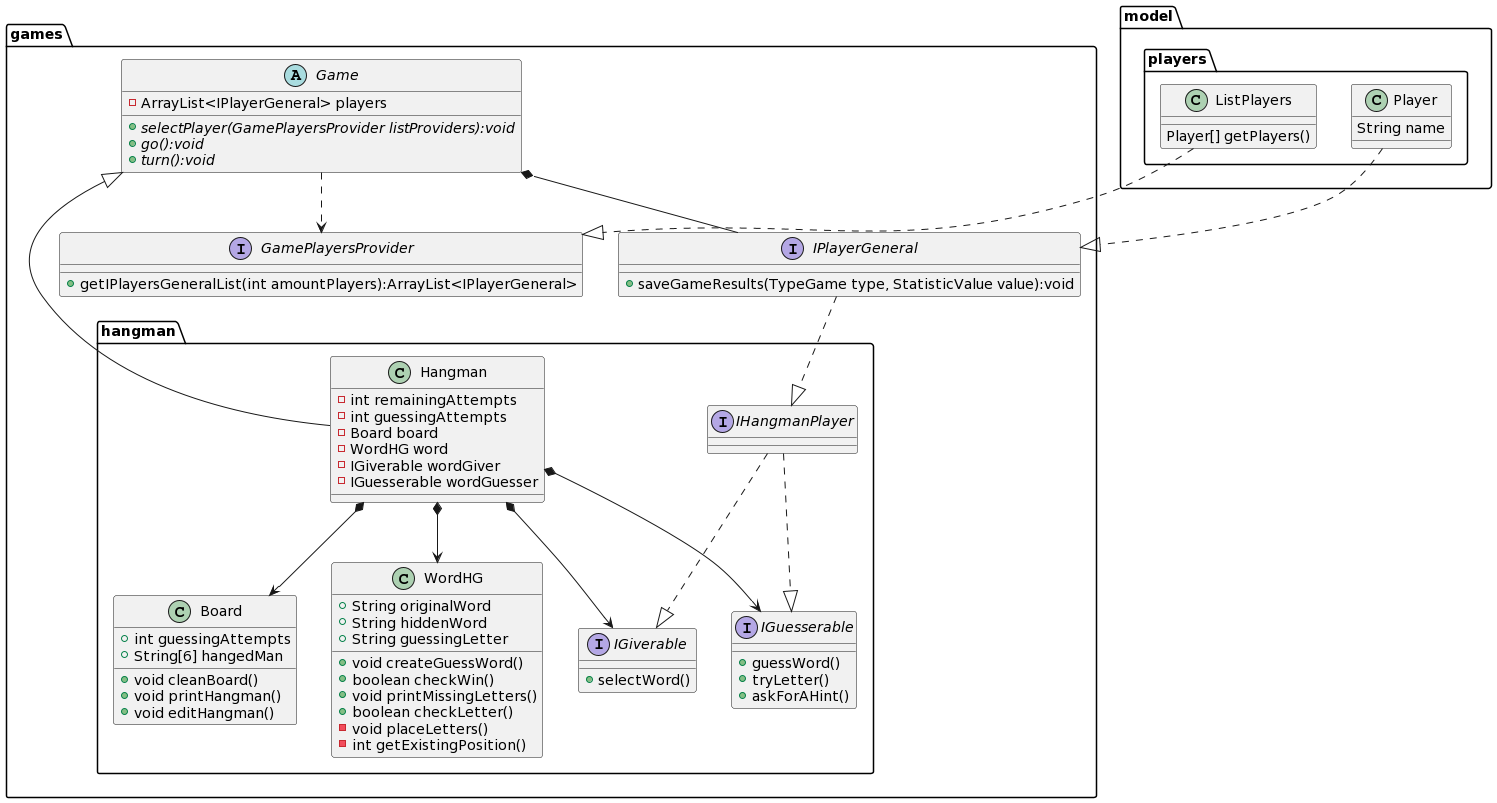

The diagram above was rendered by PlantUML. Its source (embedded in the PNG):
@startuml
package games {

    interface GamePlayersProvider {
        + getIPlayersGeneralList(int amountPlayers):ArrayList<IPlayerGeneral>
    }

abstract Game {
    - ArrayList<IPlayerGeneral> players
    + {abstract}selectPlayer(GamePlayersProvider listProviders):void
    + {abstract}go():void
    + {abstract}turn():void
}

interface IPlayerGeneral{
    + saveGameResults(TypeGame type, StatisticValue value):void
}

package hangman {

    class Hangman{
        - int remainingAttempts
        - int guessingAttempts
        - Board board
        - WordHG word
        - IGiverable wordGiver
        - IGuesserable wordGuesser
    }

    class Board {
        + int guessingAttempts
        + String[6] hangedMan
        + void cleanBoard()
        + void printHangman()
        + void editHangman()

    }

    class WordHG{
        + String originalWord
        + String hiddenWord
        + String guessingLetter
        + void createGuessWord()
        + boolean checkWin()
        + void printMissingLetters()
        + boolean checkLetter()
        - void placeLetters()
        - int getExistingPosition()
    }

    interface IHangmanPlayer{}

    interface IGiverable{
        + selectWord()
    }

    interface IGuesserable{
        + guessWord()
        + tryLetter()
        + askForAHint()
    }

}

}

package model {

    package players {

        class Player {
            String name
        }
        
        class ListPlayers{
            Player[] getPlayers()
        }

    }

}

Player ..|> IPlayerGeneral

Hangman *--> Board
Hangman *--> WordHG

Game ..> GamePlayersProvider

IPlayerGeneral ..|> IHangmanPlayer
IHangmanPlayer ..|> IGiverable
IHangmanPlayer ..|> IGuesserable

ListPlayers ..|> GamePlayersProvider

Game *-- IPlayerGeneral

Hangman *--> IGiverable
Hangman *--> IGuesserable

Hangman -up-|> Game
@enduml